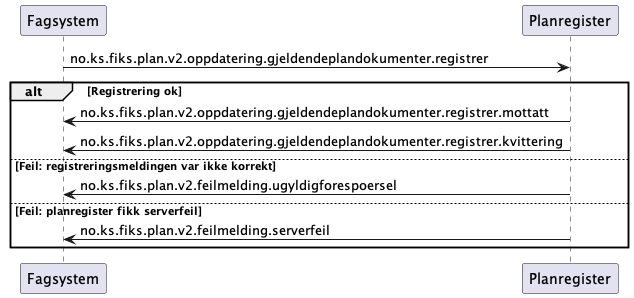

The diagram above was rendered by PlantUML. Its source (embedded in the PNG):
@startuml

Fagsystem -> Planregister: no.ks.fiks.plan.v2.oppdatering.gjeldendeplandokumenter.registrer

alt Registrering ok
Fagsystem <- Planregister: no.ks.fiks.plan.v2.oppdatering.gjeldendeplandokumenter.registrer.mottatt
Fagsystem <- Planregister: no.ks.fiks.plan.v2.oppdatering.gjeldendeplandokumenter.registrer.kvittering

else Feil: registreringsmeldingen var ikke korrekt
Fagsystem <- Planregister: no.ks.fiks.plan.v2.feilmelding.ugyldigforespoersel

else Feil: planregister fikk serverfeil
Fagsystem <- Planregister: no.ks.fiks.plan.v2.feilmelding.serverfeil

end
@enduml